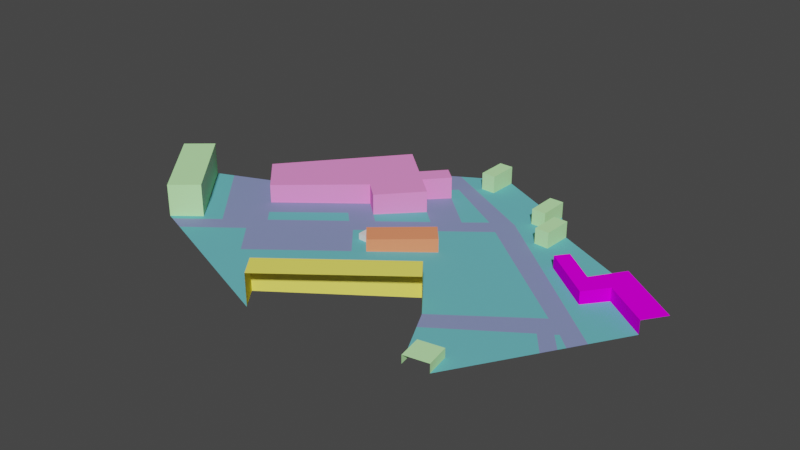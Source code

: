 # Source: ico.blend  (saved by Blender 4.4.32; exported with 4.5.12 LTS)
import bpy
from mathutils import Matrix  # noqa: F401  (used for matrix-valued properties, if any)

bpy.ops.wm.read_factory_settings(use_empty=True)
scene = bpy.context.scene
scene.name = 'Scene'

# ---- collections
col_collection = bpy.data.collections.new('Collection'); scene.collection.children.link(col_collection)

# ---- materials (node trees are filled in below, after node groups)
mat_itas_acoustic_facade1 = bpy.data.materials.new('ITAs_acoustic_facade1')
mat_itas_acoustic_facade1.use_transparent_shadow = False
mat_itas_acoustic_facade1.diffuse_color = (0.9922, 0.9059, 0.1451, 1.0)
mat_itas_acoustic_facade5 = bpy.data.materials.new('ITAs_acoustic_facade5')
mat_itas_acoustic_facade5.use_transparent_shadow = False
mat_itas_acoustic_facade5.diffuse_color = (0.5529, 0.9922, 0.4549, 1.0)
mat_itas_acoustic_facade4 = bpy.data.materials.new('ITAs_acoustic_facade4')
mat_itas_acoustic_facade4.use_transparent_shadow = False
mat_itas_acoustic_facade4.diffuse_color = (0.9333, 0.0, 0.9922, 1.0)
mat_itas_acoustic_grass = bpy.data.materials.new('ITAs_acoustic_grass')
mat_itas_acoustic_grass.use_transparent_shadow = False
mat_itas_acoustic_grass.diffuse_color = (0.149, 0.5098, 0.5569, 1.0)
mat_itas_acoustic_facade3 = bpy.data.materials.new('ITAs_acoustic_facade3')
mat_itas_acoustic_facade3.use_transparent_shadow = False
mat_itas_acoustic_facade3.diffuse_color = (0.9922, 0.2941, 0.7333, 1.0)
mat_itas_acoustic_facade2 = bpy.data.materials.new('ITAs_acoustic_facade2')
mat_itas_acoustic_facade2.use_transparent_shadow = False
mat_itas_acoustic_facade2.diffuse_color = (0.9922, 0.2941, 0.1451, 1.0)
mat_itas_acoustic_asphalt = bpy.data.materials.new('ITAs_acoustic_asphalt')
mat_itas_acoustic_asphalt.use_transparent_shadow = False
mat_itas_acoustic_asphalt.diffuse_color = (0.2431, 0.2902, 0.5373, 1.0)

# ---- node groups
ng_geometry_nodes_001 = bpy.data.node_groups.new('Geometry Nodes.001', 'GeometryNodeTree')
_s = ng_geometry_nodes_001.interface.new_socket(name='Geometry', in_out='OUTPUT', socket_type='NodeSocketGeometry')
_s = ng_geometry_nodes_001.interface.new_socket(name='Geometry', in_out='INPUT', socket_type='NodeSocketGeometry')
_s = ng_geometry_nodes_001.interface.new_socket(name='Mesh', in_out='INPUT', socket_type='NodeSocketGeometry')
ng_geometry_nodes_001.is_modifier = True
# nodes of 'Geometry Nodes.001' reference scene objects; filled in after objects exist

# ---- material node trees
mat_itas_acoustic_facade1.use_nodes = True; mat_itas_acoustic_facade1.node_tree.nodes.clear()
_N = mat_itas_acoustic_facade1.node_tree.nodes; _L = mat_itas_acoustic_facade1.node_tree.links
n0 = _N.new('ShaderNodeBsdfPrincipled'); n0.name = 'Principled BSDF'; n0.location = (0, 300)
n0.distribution = 'GGX'
n0.subsurface_method = 'RANDOM_WALK_SKIN'
n0.inputs[0].default_value = (0.9922, 0.9059, 0.1451, 1.0)
n0.inputs[3].default_value = 1.45
n0.inputs[13].default_value = 0.0
n0.inputs[27].default_value = (0.0, 0.0, 0.0, 1.0)
n0.inputs[28].default_value = 1.0
n1 = _N.new('ShaderNodeOutputMaterial'); n1.name = 'Material Output'; n1.location = (300, 300)
_L.new(n0.outputs[0], n1.inputs[0])
n1.is_active_output = True
mat_itas_acoustic_facade5.use_nodes = True; mat_itas_acoustic_facade5.node_tree.nodes.clear()
_N = mat_itas_acoustic_facade5.node_tree.nodes; _L = mat_itas_acoustic_facade5.node_tree.links
n0 = _N.new('ShaderNodeBsdfPrincipled'); n0.name = 'Principled BSDF'; n0.location = (0, 300)
n0.distribution = 'GGX'
n0.subsurface_method = 'RANDOM_WALK_SKIN'
n0.inputs[0].default_value = (0.5529, 0.9922, 0.4549, 1.0)
n0.inputs[3].default_value = 1.45
n0.inputs[13].default_value = 0.0
n0.inputs[27].default_value = (0.0, 0.0, 0.0, 1.0)
n0.inputs[28].default_value = 1.0
n1 = _N.new('ShaderNodeOutputMaterial'); n1.name = 'Material Output'; n1.location = (300, 300)
_L.new(n0.outputs[0], n1.inputs[0])
n1.is_active_output = True
mat_itas_acoustic_facade4.use_nodes = True; mat_itas_acoustic_facade4.node_tree.nodes.clear()
_N = mat_itas_acoustic_facade4.node_tree.nodes; _L = mat_itas_acoustic_facade4.node_tree.links
n0 = _N.new('ShaderNodeBsdfPrincipled'); n0.name = 'Principled BSDF'; n0.location = (0, 300)
n0.distribution = 'GGX'
n0.subsurface_method = 'RANDOM_WALK_SKIN'
n0.inputs[0].default_value = (0.9333, 0.0, 0.9922, 1.0)
n0.inputs[3].default_value = 1.45
n0.inputs[13].default_value = 0.0
n0.inputs[27].default_value = (0.0, 0.0, 0.0, 1.0)
n0.inputs[28].default_value = 1.0
n1 = _N.new('ShaderNodeOutputMaterial'); n1.name = 'Material Output'; n1.location = (300, 300)
_L.new(n0.outputs[0], n1.inputs[0])
n1.is_active_output = True
mat_itas_acoustic_grass.use_nodes = True; mat_itas_acoustic_grass.node_tree.nodes.clear()
_N = mat_itas_acoustic_grass.node_tree.nodes; _L = mat_itas_acoustic_grass.node_tree.links
n0 = _N.new('ShaderNodeBsdfPrincipled'); n0.name = 'Principled BSDF'; n0.location = (0, 300)
n0.distribution = 'GGX'
n0.subsurface_method = 'RANDOM_WALK_SKIN'
n0.inputs[0].default_value = (0.149, 0.5098, 0.5569, 1.0)
n0.inputs[3].default_value = 1.45
n0.inputs[13].default_value = 0.0
n0.inputs[27].default_value = (0.0, 0.0, 0.0, 1.0)
n0.inputs[28].default_value = 1.0
n1 = _N.new('ShaderNodeOutputMaterial'); n1.name = 'Material Output'; n1.location = (300, 300)
_L.new(n0.outputs[0], n1.inputs[0])
n1.is_active_output = True
mat_itas_acoustic_facade3.use_nodes = True; mat_itas_acoustic_facade3.node_tree.nodes.clear()
_N = mat_itas_acoustic_facade3.node_tree.nodes; _L = mat_itas_acoustic_facade3.node_tree.links
n0 = _N.new('ShaderNodeBsdfPrincipled'); n0.name = 'Principled BSDF'; n0.location = (0, 300)
n0.distribution = 'GGX'
n0.subsurface_method = 'RANDOM_WALK_SKIN'
n0.inputs[0].default_value = (0.9922, 0.2941, 0.7333, 1.0)
n0.inputs[3].default_value = 1.45
n0.inputs[13].default_value = 0.0
n0.inputs[27].default_value = (0.0, 0.0, 0.0, 1.0)
n0.inputs[28].default_value = 1.0
n1 = _N.new('ShaderNodeOutputMaterial'); n1.name = 'Material Output'; n1.location = (300, 300)
_L.new(n0.outputs[0], n1.inputs[0])
n1.is_active_output = True
mat_itas_acoustic_facade2.use_nodes = True; mat_itas_acoustic_facade2.node_tree.nodes.clear()
_N = mat_itas_acoustic_facade2.node_tree.nodes; _L = mat_itas_acoustic_facade2.node_tree.links
n0 = _N.new('ShaderNodeBsdfPrincipled'); n0.name = 'Principled BSDF'; n0.location = (0, 300)
n0.distribution = 'GGX'
n0.subsurface_method = 'RANDOM_WALK_SKIN'
n0.inputs[0].default_value = (0.9922, 0.2941, 0.1451, 1.0)
n0.inputs[3].default_value = 1.45
n0.inputs[13].default_value = 0.0
n0.inputs[27].default_value = (0.0, 0.0, 0.0, 1.0)
n0.inputs[28].default_value = 1.0
n1 = _N.new('ShaderNodeOutputMaterial'); n1.name = 'Material Output'; n1.location = (300, 300)
_L.new(n0.outputs[0], n1.inputs[0])
n1.is_active_output = True
mat_itas_acoustic_asphalt.use_nodes = True; mat_itas_acoustic_asphalt.node_tree.nodes.clear()
_N = mat_itas_acoustic_asphalt.node_tree.nodes; _L = mat_itas_acoustic_asphalt.node_tree.links
n0 = _N.new('ShaderNodeBsdfPrincipled'); n0.name = 'Principled BSDF'; n0.location = (0, 300)
n0.distribution = 'GGX'
n0.subsurface_method = 'RANDOM_WALK_SKIN'
n0.inputs[0].default_value = (0.2431, 0.2902, 0.5373, 1.0)
n0.inputs[3].default_value = 1.45
n0.inputs[13].default_value = 0.0
n0.inputs[27].default_value = (0.0, 0.0, 0.0, 1.0)
n0.inputs[28].default_value = 1.0
n1 = _N.new('ShaderNodeOutputMaterial'); n1.name = 'Material Output'; n1.location = (300, 300)
_L.new(n0.outputs[0], n1.inputs[0])
n1.is_active_output = True

# ---- world
world_world = bpy.data.worlds.new('World'); scene.world = world_world
world_world.use_nodes = True; world_world.node_tree.nodes.clear()
_N = world_world.node_tree.nodes; _L = world_world.node_tree.links
n0 = _N.new('ShaderNodeOutputWorld'); n0.name = 'World Output'; n0.location = (300, 300)
n1 = _N.new('ShaderNodeBackground'); n1.name = 'Background'; n1.location = (10, 300)
n1.inputs[0].default_value = (0.05088, 0.05088, 0.05088, 1.0)
_L.new(n1.outputs[0], n0.inputs[0])
n0.is_active_output = True
world_world.color = (0.05088, 0.05088, 0.05088)
world_world.use_sun_shadow = False
world_world.sun_shadow_jitter_overblur = 0.0

# ---- meshes
me_id244_001 = bpy.data.meshes.new('ID244.001')
me_id244_001.from_pydata([(140.8, -3712.0, 779.8), (2867.0, -1627.0, 779.8), (2867.0, -1627.0, -55.83), (2492.0, -1137.0, 779.8), (2492.0, -1137.0, -56.99), (-233.8, -3221.0, 779.8), (140.8, -3712.0, 21.79), (-233.8, -3221.0, 20.63), (4139.0, -2530.0, 151.3), (3562.0, -2635.0, 151.3), (4243.0, -3108.0, -56.44), (4243.0, -3108.0, 151.3), (4139.0, -2530.0, -63.48), (3666.0, -3213.0, 151.3), (3562.0, -2635.0, -52.18), (4139.0, -2530.0, 151.3), (5379.0, 1272.0, -142.2), (5379.0, 1272.0, 176.1), (3771.0, 1660.0, -121.1), (4973.0, 736.7, -127.3), (6420.0, 548.4, 176.1), (6420.0, 548.4, -148.7), (4973.0, 736.7, 176.1), (3990.0, 1946.0, 176.1), (5299.0, 2083.0, 176.1), (6774.0, 1058.0, 176.1), (3771.0, 1660.0, 176.1), (4781.0, 1339.0, 176.1), (4781.0, 1339.0, -133.2), (-44.5, 3407.0, -83.46), (1537.0, 2478.0, -95.94), (-4999.0, 148.2, 49.52), (-3465.0, -1650.0, 839.0), (-4999.0, 148.2, 839.0), (-4041.0, -2142.0, 839.0), (-5575.0, -344.4, 839.0), (-350.7, 2383.0, 460.5), (-1470.0, 3384.0, 460.5), (-1109.0, 1391.0, 460.5), (-686.1, 1013.0, -36.23), (143.4, 1941.0, 460.5), (-686.1, 1013.0, 460.5), (143.4, 1941.0, -64.31), (-350.7, 2383.0, -62.73), (118.0, 2907.0, -78.58), (118.0, 2907.0, 460.5), (-220.4, 3210.0, 460.5), (-690.1, 2686.0, 460.5), (-220.4, 3210.0, -77.51), (-1470.0, 3384.0, -59.12), (-3686.0, 760.3, 460.5), (-2861.0, -117.8, 17.59), (-3686.0, 760.3, 18.12), (-2861.0, -117.8, 460.5), (-0.1391, 0.5268, 260.7), (372.7, -435.2, 260.7), (1550.0, 575.5, -67.2), (1178.0, 1011.0, -67.55), (1550.0, 575.5, 260.7), (1178.0, 1011.0, 260.7), (-0.1391, 0.5268, -32.36), (2882.0, 3045.0, 264.7), (2862.0, 2323.0, -115.9), (2882.0, 3045.0, -127.2), (3209.0, 2313.0, 264.7), (2862.0, 2323.0, 264.7), (3209.0, 2313.0, -121.6), (3229.0, 3035.0, 264.7), (2281.0, 3072.0, 260.2), (2629.0, 3072.0, 260.2), (2281.0, 3072.0, -117.5), (2281.0, 3072.0, 260.2), (2281.0, 3813.0, 260.2), (2629.0, 3813.0, 260.2), (2629.0, 3813.0, -134.6), (2629.0, 3072.0, -123.4), (697.6, 3823.0, 329.0), (349.9, 4564.0, 329.0), (697.6, 4564.0, 329.0), (349.9, 3823.0, 329.0), (697.6, 4564.0, -113.6), (697.6, 3823.0, -102.3), (527.5, 1597.0, -65.54), (-2275.0, -799.4, 18.1), (-1168.0, 688.6, -23.17), (-873.5, 398.8, -23.72), (-233.8, -3221.0, 20.63), (128.1, -636.4, -24.82), (2492.0, -1137.0, -56.99), (372.7, -435.2, -32.0), (-513.9, 126.8, -25.63), (-3468.0, -2357.0, 61.9), (140.8, -3712.0, 21.79), (-3465.0, -1650.0, 51.08), (-4041.0, -2142.0, 68.27), (-3050.0, -1463.0, 41.25), (-2533.0, -500.6, 17.9), (-1109.0, 1391.0, -34.87), (-4607.0, 330.9, 40.15), (-3904.0, -2193.0, 66.75), (-2335.0, -1404.0, 28.32), (-1693.0, -2168.0, 29.14), (-426.4, 781.3, -37.07), (1905.0, 2181.0, -97.61), (1065.0, 2057.0, -81.57), (2867.0, -1627.0, -55.83), (4814.0, -111.1, -111.7), (5352.0, -1246.0, -103.5), (-690.1, 2686.0, -61.63), (5865.0, -383.2, -125.2), (5292.0, -465.8, -114.3), (5634.0, -771.8, -115.4), (5540.0, -929.7, -111.4), (5214.0, -529.2, -112.0), (3666.0, -3213.0, -45.14), (3088.0, -2066.0, -52.87), (4940.0, -721.1, -104.5), (4139.0, -2530.0, -63.48), (2046.0, 2756.0, -108.7), (349.9, 3823.0, -96.43), (-449.9, 4046.0, -86.37), (2281.0, 3813.0, -128.8), (3229.0, 3035.0, -132.9), (3990.0, 1946.0, -129.1), (5299.0, 2083.0, -153.2), (349.9, 4564.0, -107.7), (2281.0, 3442.0, 260.2), (3850.0, -2583.0, 151.3), (4191.0, -2819.0, -59.96)], [], [(124, 122, 66, 62, 18, 123, 28), (38, 53, 51, 97), (52, 51, 53, 50), (119, 79, 77, 125), (6, 0, 5, 7), (43, 44, 45, 36), (25, 24, 27, 23, 26, 22, 17, 20), (13, 11, 15, 127, 9), (5, 0, 1, 3), (35, 34, 32, 33), (18, 19, 22, 26), (78, 76, 81, 80), (61, 65, 64, 67), (58, 59, 54, 55), (24, 124, 28, 27), (32, 34, 94, 93), (113, 112, 111, 110), (54, 60, 89, 55), (39, 42, 40, 41), (79, 76, 78, 77), (114, 13, 9, 14), (41, 38, 97, 39), (48, 46, 45, 44), (69, 71, 70, 75), (121, 70, 68, 126, 72), (42, 39, 102, 82), (15, 11, 10, 128, 12), (46, 48, 108, 47), (84, 96, 83, 85), (47, 108, 49, 37), (69, 73, 72, 126, 71), (76, 79, 119, 81), (67, 64, 66, 122), (73, 69, 75, 74), (106, 105, 115, 116, 107, 112, 113, 110, 111, 109, 118, 120, 49, 108, 29, 30, 104, 44, 43, 42, 82, 102, 85, 83, 95, 99, 91, 100, 101, 87, 90, 103), (115, 114, 14, 117, 128, 10, 107, 116), (3, 4, 7, 5), (117, 14, 9, 127, 8), (123, 23, 27, 28), (19, 16, 17, 22), (62, 63, 122, 74, 75, 70, 121, 80, 81, 119, 125, 120, 118, 109, 21, 16, 19, 18), (20, 17, 16, 21), (23, 123, 18, 26), (103, 57, 56, 106), (90, 87, 101, 100, 91, 92, 86, 88, 105, 106, 56, 89, 60, 57, 103), (58, 55, 89, 56), (2, 4, 3, 1), (40, 42, 43, 36), (61, 63, 62, 65), (29, 48, 44, 104, 30), (98, 95, 83, 96, 84, 85, 102, 39, 97, 51, 52), (59, 58, 56, 57), (93, 31, 33, 32), (67, 122, 63, 61), (93, 94, 99, 95, 98, 31), (60, 54, 59, 57), (50, 53, 38, 41, 40, 36, 45, 46, 47, 37), (62, 66, 64, 65)])
me_id244_001.polygons.foreach_set('material_index', [3, 4, 4, 1, 0, 4, 2, 1, 0, 1, 2, 1, 1, 5, 2, 1, 3, 5, 4, 1, 1, 4, 4, 1, 1, 3, 1, 4, 3, 4, 1, 1, 1, 1, 6, 3, 0, 1, 2, 2, 3, 2, 2, 3, 3, 5, 0, 4, 1, 3, 6, 5, 1, 1, 3, 5, 4, 1])
me_id244_001.materials.append(mat_itas_acoustic_facade1)
me_id244_001.materials.append(mat_itas_acoustic_facade5)
me_id244_001.materials.append(mat_itas_acoustic_facade4)
me_id244_001.materials.append(mat_itas_acoustic_grass)
me_id244_001.materials.append(mat_itas_acoustic_facade3)
me_id244_001.materials.append(mat_itas_acoustic_facade2)
me_id244_001.materials.append(mat_itas_acoustic_asphalt)
me_id244_001.use_remesh_fix_poles = True
me_id244_001.use_remesh_preserve_attributes = False
me_id244_001.update()
me_dummy = bpy.data.meshes.new('Dummy')
me_dummy.from_pydata([], [], [])
_uv = me_dummy.uv_layers.new(name='UVMap')
_uv.uv.foreach_set('vector', [])
me_dummy.update()
me_cube_001 = bpy.data.meshes.new('Cube.001')
me_cube_001.from_pydata([(-1.0, -1.0, -1.0), (-1.0, -1.0, 1.0), (-1.0, 1.0, -1.0), (-1.0, 1.0, 1.0), (1.0, -1.0, -1.0), (1.0, -1.0, 1.0), (1.0, 1.0, -1.0), (1.0, 1.0, 1.0)], [], [(0, 1, 3, 2), (2, 3, 7, 6), (6, 7, 5, 4), (4, 5, 1, 0), (7, 3, 1, 5)])
_uv = me_cube_001.uv_layers.new(name='UVMap')
_uv.uv.foreach_set('vector', [0.375, 0.0, 0.625, 0.0, 0.625, 0.25, 0.375, 0.25, 0.375, 0.25, 0.625, 0.25, 0.625, 0.5, 0.375, 0.5, 0.375, 0.5, 0.625, 0.5, 0.625, 0.75, 0.375, 0.75, 0.375, 0.75, 0.625, 0.75, 0.625, 1.0, 0.375, 1.0, 0.625, 0.5, 0.875, 0.5, 0.875, 0.75, 0.625, 0.75])
me_cube_001.update()

# ---- objects
ob_geometry_001 = bpy.data.objects.new('Geometry.001', me_id244_001)
ob_cube = bpy.data.objects.new('Cube', me_dummy)
ob_icosphere = bpy.data.objects.new('Icosphere', me_cube_001)
_N = ng_geometry_nodes_001.nodes; _L = ng_geometry_nodes_001.links
n0 = _N.new('NodeGroupOutput'); n0.name = 'Group Output'; n0.location = (1351, -4)
n1 = _N.new('GeometryNodeObjectInfo'); n1.name = 'Object Info'; n1.location = (-3008, 364)
n1.inputs[0].default_value = ob_icosphere
n2 = _N.new('GeometryNodeDistributePointsOnFaces'); n2.name = 'Distribute Points on Faces'; n2.location = (-1508, 97)
n2.distribute_method = 'POISSON'
n2.inputs[3].default_value = 68.0
n2.inputs[4].default_value = 3.8
n3 = _N.new('GeometryNodeCurveToPoints'); n3.name = 'Curve to Points'; n3.location = (-1746, 500)
n3.inputs[1].default_value = 50
n4 = _N.new('GeometryNodeStoreNamedAttribute'); n4.name = 'Store Named Attribute'; n4.location = (-1295, 653)
n4.data_type = 'BOOLEAN'
n4.inputs[2].default_value = 'pinned'
n4.inputs[3].default_value = True
n5 = _N.new('GeometryNodeRepeatInput'); n5.name = 'Repeat Input'; n5.location = (172, 39)
n5.inputs[0].default_value = 150
n6 = _N.new('GeometryNodeRepeatOutput'); n6.name = 'Repeat Output'; n6.location = (886, -10)
n7 = _N.new('GeometryNodeSetPosition'); n7.name = 'Set Position'; n7.location = (394, -3)
n8 = _N.new('GeometryNodeInputNamedAttribute'); n8.name = 'Named Attribute'; n8.location = (-310, 578)
n8.data_type = 'BOOLEAN'
n8.inputs[0].default_value = 'pinned'
n9 = _N.new('FunctionNodeBooleanMath'); n9.name = 'Boolean Math'; n9.location = (-117, 443)
n9.operation = 'NOT'
n10 = _N.new('GeometryNodeIndexOfNearest'); n10.name = 'Index of Nearest'; n10.location = (-432, -536)
n11 = _N.new('GeometryNodeFieldAtIndex'); n11.name = 'Evaluate at Index'; n11.location = (-167, -532)
n11.data_type = 'FLOAT_VECTOR'
n12 = _N.new('GeometryNodeInputPosition'); n12.name = 'Position'; n12.location = (-576, -303)
n13 = _N.new('ShaderNodeVectorMath'); n13.name = 'Vector Math'; n13.location = (-164, -272)
n13.operation = 'SUBTRACT'
n14 = _N.new('ShaderNodeVectorMath'); n14.name = 'Vector Math.001'; n14.location = (32, -276)
n14.operation = 'SCALE'
n14.inputs[3].default_value = 0.1
n15 = _N.new('GeometryNodeSetPosition'); n15.name = 'Set Position.001'; n15.location = (706, 11)
n16 = _N.new('GeometryNodeSampleNearestSurface'); n16.name = 'Sample Nearest Surface'; n16.location = (494, -253)
n16.data_type = 'FLOAT_VECTOR'
n17 = _N.new('GeometryNodeInputPosition'); n17.name = 'Position.001'; n17.location = (269, -360)
n18 = _N.new('GeometryNodeMeshToCurve'); n18.name = 'Mesh to Curve'; n18.location = (-1988, 410)
n19 = _N.new('GeometryNodePointsToVertices'); n19.name = 'Points to Vertices'; n19.location = (-1028, 233)
n20 = _N.new('GeometryNodeJoinGeometry'); n20.name = 'Join Geometry'; n20.location = (-804, 422)
n21 = _N.new('ShaderNodeValue'); n21.name = 'Value'; n21.location = (-2208, -87)
n21.outputs[0].default_value = 1.7
n22 = _N.new('GeometryNodePointsToVertices'); n22.name = 'Points to Vertices.001'; n22.location = (-1475, 518)
n23 = _N.new('GeometryNodeMergeByDistance'); n23.name = 'Merge by Distance'; n23.location = (-424, 290)
n24 = _N.new('GeometryNodeScaleElements'); n24.name = 'Scale Elements'; n24.location = (-2709, 369)
n5.pair_with_output(n6)
_L.new(n15.outputs[0], n6.inputs[0])
_L.new(n5.outputs[1], n7.inputs[0])
_L.new(n8.outputs[0], n9.inputs[0])
_L.new(n10.outputs[0], n11.inputs[1])
_L.new(n13.outputs[0], n14.inputs[0])
_L.new(n11.outputs[0], n13.inputs[1])
_L.new(n12.outputs[0], n10.inputs[0])
_L.new(n12.outputs[0], n11.inputs[0])
_L.new(n12.outputs[0], n13.inputs[0])
_L.new(n9.outputs[0], n7.inputs[1])
_L.new(n14.outputs[0], n7.inputs[3])
_L.new(n7.outputs[0], n15.inputs[0])
_L.new(n17.outputs[0], n16.inputs[3])
_L.new(n17.outputs[0], n16.inputs[1])
_L.new(n16.outputs[0], n15.inputs[2])
_L.new(n9.outputs[0], n15.inputs[1])
_L.new(n4.outputs[0], n20.inputs[0])
_L.new(n18.outputs[0], n3.inputs[0])
_L.new(n6.outputs[0], n0.inputs[0])
_L.new(n23.outputs[0], n5.inputs[1])
_L.new(n2.outputs[0], n19.inputs[0])
_L.new(n22.outputs[0], n4.inputs[0])
_L.new(n3.outputs[0], n22.inputs[0])
_L.new(n20.outputs[0], n23.inputs[0])
_L.new(n19.outputs[0], n20.inputs[0])
_L.new(n21.outputs[0], n3.inputs[2])
_L.new(n1.outputs[1], n24.inputs[3])
_L.new(n1.outputs[3], n24.inputs[2])
_L.new(n24.outputs[0], n18.inputs[0])
_L.new(n24.outputs[0], n2.inputs[0])
_L.new(n24.outputs[0], n16.inputs[0])
_L.new(n21.outputs[0], n2.inputs[2])
n0.is_active_output = True

# ---- transforms, parenting, visibility, modifiers, constraints
ob_geometry_001.location = (0.0, 0.0, 0.0)
ob_geometry_001.scale = (0.0254, 0.0254, 0.0254)
ob_cube.location = (0.0, 0.0, 0.0)
_m = ob_cube.modifiers.new('GeometryNodes', 'NODES')
_m.node_group = ng_geometry_nodes_001
ob_icosphere.location = (0.0, 0.0, 0.0)
ob_icosphere.scale = (3.0, 3.0, 3.0)

# ---- collection membership
col_collection.objects.link(ob_geometry_001)
col_collection.objects.link(ob_cube)
col_collection.objects.link(ob_icosphere)

# ---- scene / render settings (as saved in the file)
scene.frame_start = 1; scene.frame_end = 250; scene.frame_set(152)
scene.render.engine = 'BLENDER_EEVEE_NEXT'
scene.render.use_border = True
scene.render.border_min_x = 0.2495
scene.render.border_min_y = 0.1301
scene.render.border_max_x = 0.724
scene.render.border_max_y = 0.6875
scene.cycles.sampling_pattern = 'TABULATED_SOBOL'
scene.cycles.use_light_tree = False
scene.view_settings.view_transform = 'Filmic'
bpy.context.view_layer.update()

# ---- added for rendering (the .blend has no active camera and no usable light): camera, sun
cam_auto = bpy.data.cameras.new('AutoCamera')
cam_auto.lens = 50.0
cam_auto.sensor_width = 36.0
cam_auto.clip_end = 6144.9
ob_auto_camera = bpy.data.objects.new('AutoCamera', cam_auto)
scene.collection.objects.link(ob_auto_camera)
ob_auto_camera.location = (365.369, -409.336, 288.819)
ob_auto_camera.rotation_euler = (1.09748, -7.21219e-08, 0.694738)
scene.camera = ob_auto_camera
light_auto_sun = bpy.data.lights.new('AutoSun', 'SUN')
light_auto_sun.energy = 3.0
light_auto_sun.angle = 0.0523599
ob_auto_sun = bpy.data.objects.new('AutoSun', light_auto_sun)
scene.collection.objects.link(ob_auto_sun)
ob_auto_sun.rotation_euler = (0.872665, 0.174533, 0.523599)
bpy.context.view_layer.update()
